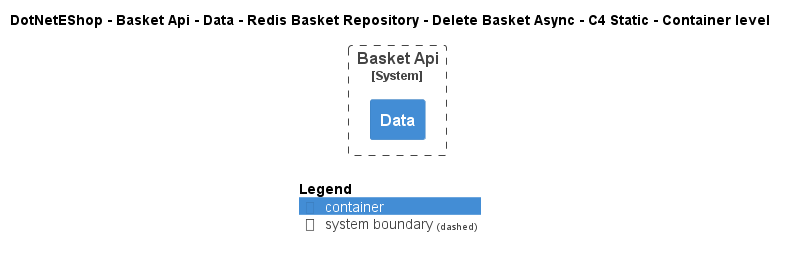

The diagram above was rendered by PlantUML. Its source (embedded in the PNG):
@startuml
!include ..\..\..\..\..\..\..\..\..\.c4s\C4_Container.puml

AddElementTag("c4interflow:lifecycle:new", $bgColor=green, $fontColor=#ffffff, $borderColor=green, $shadowing="False")
AddElementTag("c4interflow:lifecycle:changed", $bgColor=orange, $fontColor=#ffffff, $borderColor=orange, $shadowing="False")
AddElementTag("c4interflow:lifecycle:removed", $bgColor=red, $fontColor=#ffffff, $borderColor=red, $shadowing="False")

AddRelTag("c4interflow:lifecycle:new", $textColor=green, $lineColor=green)
AddRelTag("c4interflow:lifecycle:changed", $textColor=orange, $lineColor=orange)
AddRelTag("c4interflow:lifecycle:removed", $textColor=red, $lineColor=red)

SHOW_PERSON_PORTRAIT()
LAYOUT_TOP_DOWN()

skinparam linetype polyline

title DotNetEShop - Basket Api - Data - Redis Basket Repository - Delete Basket Async - C4 Static - Container level


System_Boundary(DotNetEShop.SoftwareSystems.BasketApi, "Basket Api") {
    Container(DotNetEShop.SoftwareSystems.BasketApi.Containers.Data, "Data", "", "")
}



SHOW_LEGEND()
@enduml